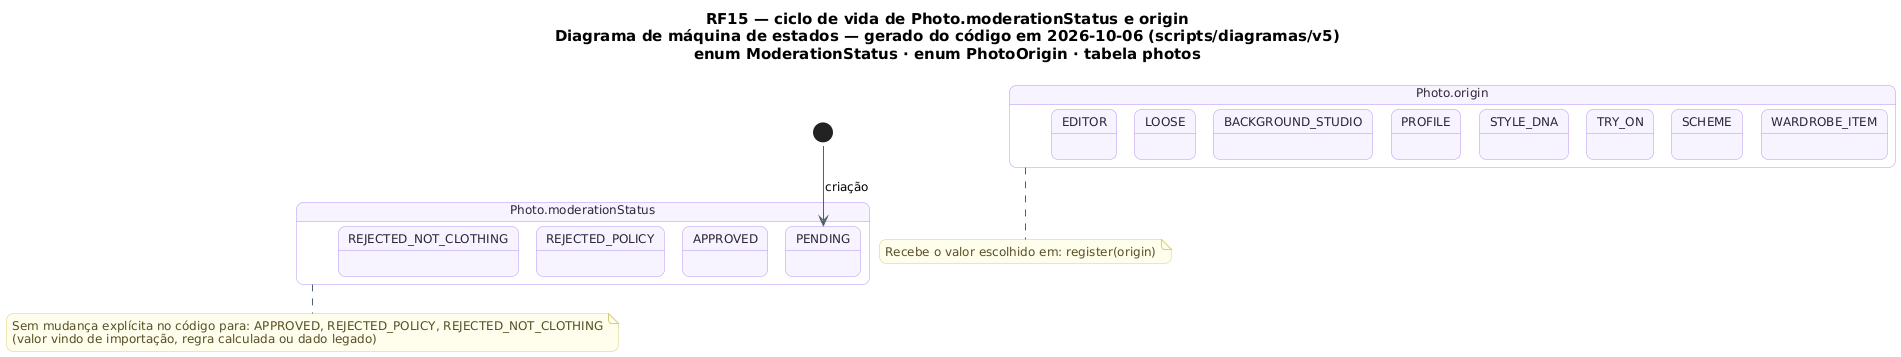

The diagram above was rendered by PlantUML. Its source (embedded in the PNG):
@startuml RF15_MaquinaDeEstados_Foto
!pragma layout smetana
skinparam backgroundColor #FFFFFF
skinparam shadowing false
skinparam defaultFontName "DejaVu Sans"
skinparam defaultFontSize 12
skinparam titleFontSize 15
skinparam roundcorner 14
skinparam ArrowColor #52606D
skinparam note {
  BackgroundColor #FFFDEB
  BorderColor #D8CE78
  FontColor #554F24
}
skinparam state {
  BackgroundColor #F8F4FF
  BorderColor #B695F5
  FontColor #2D2438
  StartColor #20A77A
  EndColor #4B5563
}
title RF15 — ciclo de vida de Photo.moderationStatus e origin\nDiagrama de máquina de estados — gerado do código em 2026-10-06 (scripts/diagramas/v5)\nenum ModerationStatus · enum PhotoOrigin · tabela photos

state "Photo.moderationStatus" as Ciclo_Photo {
  state Ciclo_Photo_PENDING as "PENDING"
  state Ciclo_Photo_APPROVED as "APPROVED"
  state Ciclo_Photo_REJECTED_POLICY as "REJECTED_POLICY"
  state Ciclo_Photo_REJECTED_NOT_CLOTHING as "REJECTED_NOT_CLOTHING"
}
[*] --> Ciclo_Photo_PENDING : criação
note bottom of Ciclo_Photo
  Sem mudança explícita no código para: APPROVED, REJECTED_POLICY, REJECTED_NOT_CLOTHING
  (valor vindo de importação, regra calculada ou dado legado)
end note
state "Photo.origin" as Ciclo_Photo_origin {
  state Ciclo_Photo_origin_WARDROBE_ITEM as "WARDROBE_ITEM"
  state Ciclo_Photo_origin_SCHEME as "SCHEME"
  state Ciclo_Photo_origin_TRY_ON as "TRY_ON"
  state Ciclo_Photo_origin_STYLE_DNA as "STYLE_DNA"
  state Ciclo_Photo_origin_PROFILE as "PROFILE"
  state Ciclo_Photo_origin_BACKGROUND_STUDIO as "BACKGROUND_STUDIO"
  state Ciclo_Photo_origin_LOOSE as "LOOSE"
  state Ciclo_Photo_origin_EDITOR as "EDITOR"
}
note bottom of Ciclo_Photo_origin
  Recebe o valor escolhido em: register(origin)
end note
@enduml